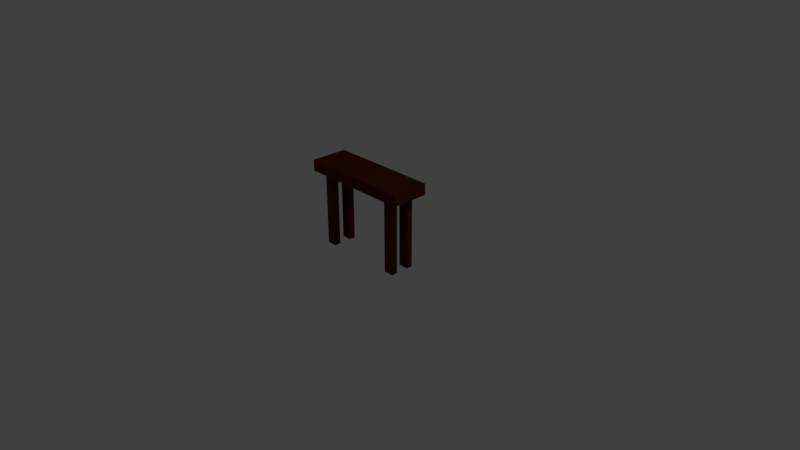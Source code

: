 # Source: table.blend  (saved by Blender 2.79.0; exported with 4.5.12 LTS)
import bpy
from mathutils import Matrix  # noqa: F401  (used for matrix-valued properties, if any)

bpy.ops.wm.read_factory_settings(use_empty=True)
scene = bpy.context.scene
scene.name = 'Scene'

# ---- collections
col_collection_1 = bpy.data.collections.new('Collection 1'); scene.collection.children.link(col_collection_1)

# ---- materials (node trees are filled in below, after node groups)
mat_desk = bpy.data.materials.new('Desk')
mat_desk.alpha_threshold = 0.0
mat_desk.use_transparent_shadow = False
mat_desk.diffuse_color = (0.1, 0.02, 0.003, 1.0)
mat_desk.roughness = 0.5
mat_desk.line_color = (0.0, 0.0, 0.0, 1.0)

# ---- material node trees

# ---- world
world_world = bpy.data.worlds.new('World'); scene.world = world_world
world_world.color = (0.05088, 0.05088, 0.05088)
world_world.use_sun_shadow = False
world_world.sun_shadow_jitter_overblur = 0.0
world_world.cycles.sampling_method = 'MANUAL'

# ---- cameras
cam_camera = bpy.data.cameras.new('Camera')
cam_camera.clip_end = 100.0
cam_camera.lens = 35.0
cam_camera.sensor_width = 32.0
cam_camera.sensor_height = 18.0
cam_camera.ortho_scale = 7.314
cam_camera.dof.focus_distance = 0.0
cam_camera.dof.aperture_fstop = 128.0

# ---- lights
light_lamp = bpy.data.lights.new('Lamp', 'POINT')
light_lamp.transmission_factor = 0.0
light_lamp.cutoff_distance = 30.0
light_lamp.energy = 100.0
light_lamp.shadow_buffer_clip_start = 1.001
light_lamp.shadow_soft_size = 0.1
light_lamp.shadow_maximum_resolution = 0.006
light_lamp.use_absolute_resolution = True

# ---- meshes
me_cube = bpy.data.meshes.new('Cube')
me_cube.from_pydata([(1.0, 1.0, -1.0), (1.0, -1.0, -1.0), (-1.0, -1.0, -1.0), (-1.0, 1.0, -1.0), (1.0, 1.0, 1.0), (1.0, -1.0, 1.0), (-1.0, -1.0, 1.0), (-1.0, 1.0, 1.0), (1.0, 0.6667, -1.0), (1.0, 0.3333, -1.0), (1.0, -2.98e-08, -1.0), (1.0, -0.3333, -1.0), (1.0, -0.6667, -1.0), (-1.0, -0.6667, -1.0), (-1.0, -0.3333, -1.0), (-1.0, 2.682e-07, -1.0), (-1.0, 0.3333, -1.0), (-1.0, 0.6667, -1.0), (1.0, 0.6667, 1.0), (1.0, 0.3333, 1.0), (1.0, -5.364e-07, 1.0), (1.0, -0.3333, 1.0), (1.0, -0.6667, 1.0), (-1.0, -0.6667, 1.0), (-1.0, -0.3333, 1.0), (-1.0, 1.788e-07, 1.0), (-1.0, 0.3333, 1.0), (-1.0, 0.6667, 1.0), (0.8182, 1.0, -1.0), (0.6364, 1.0, -1.0), (0.4545, 1.0, -1.0), (0.2727, 1.0, -1.0), (0.09091, 1.0, -1.0), (-0.09091, 1.0, -1.0), (-0.2727, 1.0, -1.0), (-0.4545, 1.0, -1.0), (-0.6364, 1.0, -1.0), (-0.8182, 1.0, -1.0), (0.8182, -1.0, -1.0), (0.6364, -1.0, -1.0), (0.4545, -1.0, -1.0), (0.2727, -1.0, -1.0), (0.09091, -1.0, -1.0), (-0.09091, -1.0, -1.0), (-0.2727, -1.0, -1.0), (-0.4545, -1.0, -1.0), (-0.6364, -1.0, -1.0), (-0.8182, -1.0, -1.0), (0.8182, 1.0, 1.0), (0.6364, 1.0, 1.0), (0.4545, 1.0, 1.0), (0.2727, 1.0, 1.0), (0.09091, 1.0, 1.0), (-0.09091, 1.0, 1.0), (-0.2727, 1.0, 1.0), (-0.4545, 1.0, 1.0), (-0.6364, 1.0, 1.0), (-0.8182, 1.0, 1.0), (0.8182, -1.0, 1.0), (0.6364, -1.0, 1.0), (0.4545, -1.0, 1.0), (0.2727, -1.0, 1.0), (0.09091, -1.0, 1.0), (-0.09091, -1.0, 1.0), (-0.2727, -1.0, 1.0), (-0.4545, -1.0, 1.0), (-0.6364, -1.0, 1.0), (-0.8182, -1.0, 1.0), (-0.8182, 0.6667, 1.0), (-0.6364, 0.6667, 1.0), (-0.4545, 0.6667, 1.0), (-0.2727, 0.6667, 1.0), (-0.09091, 0.6667, 1.0), (0.09091, 0.6667, 1.0), (0.2727, 0.6667, 1.0), (0.4545, 0.6667, 1.0), (0.6364, 0.6667, 1.0), (0.8182, 0.6667, 1.0), (-0.8182, 0.3333, 1.0), (-0.6364, 0.3333, 1.0), (-0.4545, 0.3333, 1.0), (-0.2727, 0.3333, 1.0), (-0.09091, 0.3333, 1.0), (0.09091, 0.3333, 1.0), (0.2727, 0.3333, 1.0), (0.4545, 0.3333, 1.0), (0.6364, 0.3333, 1.0), (0.8182, 0.3333, 1.0), (-0.8182, 1.138e-07, 1.0), (-0.6364, 4.877e-08, 1.0), (-0.4545, -1.626e-08, 1.0), (-0.2727, -8.128e-08, 1.0), (-0.09091, -1.463e-07, 1.0), (0.09091, -2.113e-07, 1.0), (0.2727, -2.763e-07, 1.0), (0.4545, -3.414e-07, 1.0), (0.6364, -4.064e-07, 1.0), (0.8182, -4.714e-07, 1.0), (-0.8182, -0.3333, 1.0), (-0.6364, -0.3333, 1.0), (-0.4545, -0.3333, 1.0), (-0.2727, -0.3333, 1.0), (-0.09091, -0.3333, 1.0), (0.09091, -0.3333, 1.0), (0.2727, -0.3333, 1.0), (0.4545, -0.3333, 1.0), (0.6364, -0.3333, 1.0), (0.8182, -0.3333, 1.0), (-0.8182, -0.6667, 1.0), (-0.6364, -0.6667, 1.0), (-0.4545, -0.6667, 1.0), (-0.2727, -0.6667, 1.0), (-0.09091, -0.6667, 1.0), (0.09091, -0.6667, 1.0), (0.2727, -0.6667, 1.0), (0.4545, -0.6667, 1.0), (0.6364, -0.6667, 1.0), (0.8182, -0.6667, 1.0), (0.8182, 0.6667, -1.0), (0.6364, 0.6667, -1.0), (0.4545, 0.6667, -1.0), (0.2727, 0.6667, -1.0), (0.09091, 0.6667, -1.0), (-0.09091, 0.6667, -1.0), (-0.2727, 0.6667, -1.0), (-0.4545, 0.6667, -1.0), (-0.6364, 0.6667, -1.0), (-0.8182, 0.6667, -1.0), (0.8182, 0.3333, -1.0), (0.6364, 0.3333, -1.0), (0.4545, 0.3333, -1.0), (0.2727, 0.3333, -1.0), (0.09091, 0.3333, -1.0), (-0.09091, 0.3333, -1.0), (-0.2727, 0.3333, -1.0), (-0.4545, 0.3333, -1.0), (-0.6364, 0.3333, -1.0), (-0.8182, 0.3333, -1.0), (0.8182, -2.709e-09, -1.0), (0.6364, 2.438e-08, -1.0), (0.4545, 5.148e-08, -1.0), (0.2727, 7.857e-08, -1.0), (0.09091, 1.057e-07, -1.0), (-0.09091, 1.328e-07, -1.0), (-0.2727, 1.598e-07, -1.0), (-0.4545, 1.869e-07, -1.0), (-0.6364, 2.14e-07, -1.0), (-0.8182, 2.411e-07, -1.0), (0.8182, -0.3333, -1.0), (0.6364, -0.3333, -1.0), (0.4545, -0.3333, -1.0), (0.2727, -0.3333, -1.0), (0.09091, -0.3333, -1.0), (-0.09091, -0.3333, -1.0), (-0.2727, -0.3333, -1.0), (-0.4545, -0.3333, -1.0), (-0.6364, -0.3333, -1.0), (-0.8182, -0.3333, -1.0), (0.8182, -0.6667, -1.0), (0.6364, -0.6667, -1.0), (0.4545, -0.6667, -1.0), (0.2727, -0.6667, -1.0), (0.09091, -0.6667, -1.0), (-0.09091, -0.6667, -1.0), (-0.2727, -0.6667, -1.0), (-0.4545, -0.6667, -1.0), (-0.6364, -0.6667, -1.0), (-0.8182, -0.6667, -1.0), (0.8182, 0.6667, -14.33), (0.6364, 0.6667, -14.33), (-0.6364, 0.6667, -14.33), (-0.8182, 0.6667, -14.33), (0.8182, 0.3333, -14.33), (0.6364, 0.3333, -14.33), (-0.6364, 0.3333, -14.33), (-0.8182, 0.3333, -14.33), (0.8182, -0.3333, -14.33), (0.6364, -0.3333, -14.33), (-0.6364, -0.3333, -14.33), (-0.8182, -0.3333, -14.33), (0.8182, -0.6667, -14.33), (0.6364, -0.6667, -14.33), (-0.6364, -0.6667, -14.33), (-0.8182, -0.6667, -14.33)], [], [(167, 47, 2, 13), (108, 23, 6, 67), (12, 22, 5, 1), (47, 67, 6, 2), (17, 27, 7, 3), (57, 37, 3, 7), (2, 6, 23, 13), (13, 23, 24, 14), (14, 24, 25, 15), (15, 25, 26, 16), (16, 26, 27, 17), (0, 4, 18, 8), (8, 18, 19, 9), (9, 19, 20, 10), (10, 20, 21, 11), (11, 21, 22, 12), (57, 7, 27, 68), (68, 27, 26, 78), (78, 26, 25, 88), (88, 25, 24, 98), (98, 24, 23, 108), (37, 127, 17, 3), (127, 137, 16, 17), (137, 147, 15, 16), (147, 157, 14, 15), (157, 167, 13, 14), (11, 12, 158, 148), (149, 148, 176, 177), (149, 159, 160, 150), (150, 160, 161, 151), (151, 161, 162, 152), (152, 162, 163, 153), (153, 163, 164, 154), (154, 164, 165, 155), (155, 165, 166, 156), (119, 118, 168, 169), (10, 11, 148, 138), (138, 148, 149, 139), (139, 149, 150, 140), (140, 150, 151, 141), (141, 151, 152, 142), (142, 152, 153, 143), (143, 153, 154, 144), (144, 154, 155, 145), (145, 155, 156, 146), (146, 156, 157, 147), (9, 10, 138, 128), (128, 138, 139, 129), (129, 139, 140, 130), (130, 140, 141, 131), (131, 141, 142, 132), (132, 142, 143, 133), (133, 143, 144, 134), (134, 144, 145, 135), (135, 145, 146, 136), (136, 146, 147, 137), (8, 9, 128, 118), (137, 127, 171, 175), (119, 129, 130, 120), (120, 130, 131, 121), (121, 131, 132, 122), (122, 132, 133, 123), (123, 133, 134, 124), (124, 134, 135, 125), (125, 135, 136, 126), (167, 157, 179, 183), (0, 8, 118, 28), (28, 118, 119, 29), (29, 119, 120, 30), (30, 120, 121, 31), (31, 121, 122, 32), (32, 122, 123, 33), (33, 123, 124, 34), (34, 124, 125, 35), (35, 125, 126, 36), (36, 126, 127, 37), (21, 107, 117, 22), (107, 106, 116, 117), (106, 105, 115, 116), (105, 104, 114, 115), (104, 103, 113, 114), (103, 102, 112, 113), (102, 101, 111, 112), (101, 100, 110, 111), (100, 99, 109, 110), (99, 98, 108, 109), (20, 97, 107, 21), (97, 96, 106, 107), (96, 95, 105, 106), (95, 94, 104, 105), (94, 93, 103, 104), (93, 92, 102, 103), (92, 91, 101, 102), (91, 90, 100, 101), (90, 89, 99, 100), (89, 88, 98, 99), (19, 87, 97, 20), (87, 86, 96, 97), (86, 85, 95, 96), (85, 84, 94, 95), (84, 83, 93, 94), (83, 82, 92, 93), (82, 81, 91, 92), (81, 80, 90, 91), (80, 79, 89, 90), (79, 78, 88, 89), (18, 77, 87, 19), (77, 76, 86, 87), (76, 75, 85, 86), (75, 74, 84, 85), (74, 73, 83, 84), (73, 72, 82, 83), (72, 71, 81, 82), (71, 70, 80, 81), (70, 69, 79, 80), (69, 68, 78, 79), (4, 48, 77, 18), (48, 49, 76, 77), (49, 50, 75, 76), (50, 51, 74, 75), (51, 52, 73, 74), (52, 53, 72, 73), (53, 54, 71, 72), (54, 55, 70, 71), (55, 56, 69, 70), (56, 57, 68, 69), (4, 0, 28, 48), (48, 28, 29, 49), (49, 29, 30, 50), (50, 30, 31, 51), (51, 31, 32, 52), (52, 32, 33, 53), (53, 33, 34, 54), (54, 34, 35, 55), (55, 35, 36, 56), (56, 36, 37, 57), (1, 5, 58, 38), (38, 58, 59, 39), (39, 59, 60, 40), (40, 60, 61, 41), (41, 61, 62, 42), (42, 62, 63, 43), (43, 63, 64, 44), (44, 64, 65, 45), (45, 65, 66, 46), (46, 66, 67, 47), (22, 117, 58, 5), (117, 116, 59, 58), (116, 115, 60, 59), (115, 114, 61, 60), (114, 113, 62, 61), (113, 112, 63, 62), (112, 111, 64, 63), (111, 110, 65, 64), (110, 109, 66, 65), (109, 108, 67, 66), (12, 1, 38, 158), (158, 38, 39, 159), (159, 39, 40, 160), (160, 40, 41, 161), (161, 41, 42, 162), (162, 42, 43, 163), (163, 43, 44, 164), (164, 44, 45, 165), (165, 45, 46, 166), (166, 46, 47, 167), (176, 180, 181, 177), (178, 182, 183, 179), (168, 172, 173, 169), (170, 174, 175, 171), (127, 126, 170, 171), (157, 156, 178, 179), (128, 129, 173, 172), (158, 159, 181, 180), (136, 137, 175, 174), (166, 167, 183, 182), (148, 158, 180, 176), (118, 128, 172, 168), (156, 166, 182, 178), (126, 136, 174, 170), (159, 149, 177, 181), (129, 119, 169, 173)])
me_cube.materials.append(mat_desk)
me_cube.use_remesh_preserve_volume = False
me_cube.use_remesh_preserve_attributes = False
me_cube.use_mirror_vertex_groups = False
me_cube.update()

# ---- objects
ob_cube = bpy.data.objects.new('Cube', me_cube)
ob_lamp = bpy.data.objects.new('Lamp', light_lamp)
ob_camera = bpy.data.objects.new('Camera', cam_camera)

# ---- transforms, parenting, visibility, modifiers, constraints
ob_cube.location = (0.0, 0.0, 1.075)
ob_cube.scale = (0.75, 0.25, 0.075)
ob_cube.lock_rotations_4d = False
ob_cube.empty_display_type = 'ARROWS'
ob_cube.lineart.crease_threshold = 0.0
ob_lamp.location = (4.076, 1.005, 5.904)
ob_lamp.rotation_euler = (0.6503, 0.05522, 1.866)
ob_lamp.lock_rotations_4d = False
ob_lamp.empty_display_type = 'ARROWS'
ob_lamp.color = (0.0, 0.0, 0.0, 0.0)
ob_lamp.lineart.crease_threshold = 0.0
ob_camera.location = (7.481, -6.508, 5.344)
ob_camera.rotation_euler = (1.109, 0.0, 0.8149)
ob_camera.lock_rotations_4d = False
ob_camera.empty_display_type = 'ARROWS'
ob_camera.color = (0.0, 0.0, 0.0, 0.0)
ob_camera.display_type = 'WIRE'
ob_camera.lineart.crease_threshold = 0.0

# ---- collection membership
col_collection_1.objects.link(ob_cube)
col_collection_1.objects.link(ob_lamp)
col_collection_1.objects.link(ob_camera)

# ---- scene / render settings (as saved in the file)
scene.camera = ob_camera
scene.frame_start = 1; scene.frame_end = 250; scene.frame_set(1)
scene.render.engine = 'BLENDER_EEVEE_NEXT'
scene.render.resolution_percentage = 50
scene.render.dither_intensity = 0.0
scene.cycles.use_denoising = False
scene.cycles.samples = 128
scene.cycles.sampling_pattern = 'TABULATED_SOBOL'
scene.cycles.use_adaptive_sampling = False
scene.cycles.use_light_tree = False
scene.cycles.blur_glossy = 0.0
scene.cycles.sample_clamp_indirect = 0.0
scene.view_settings.view_transform = 'Standard'
bpy.context.view_layer.update()
